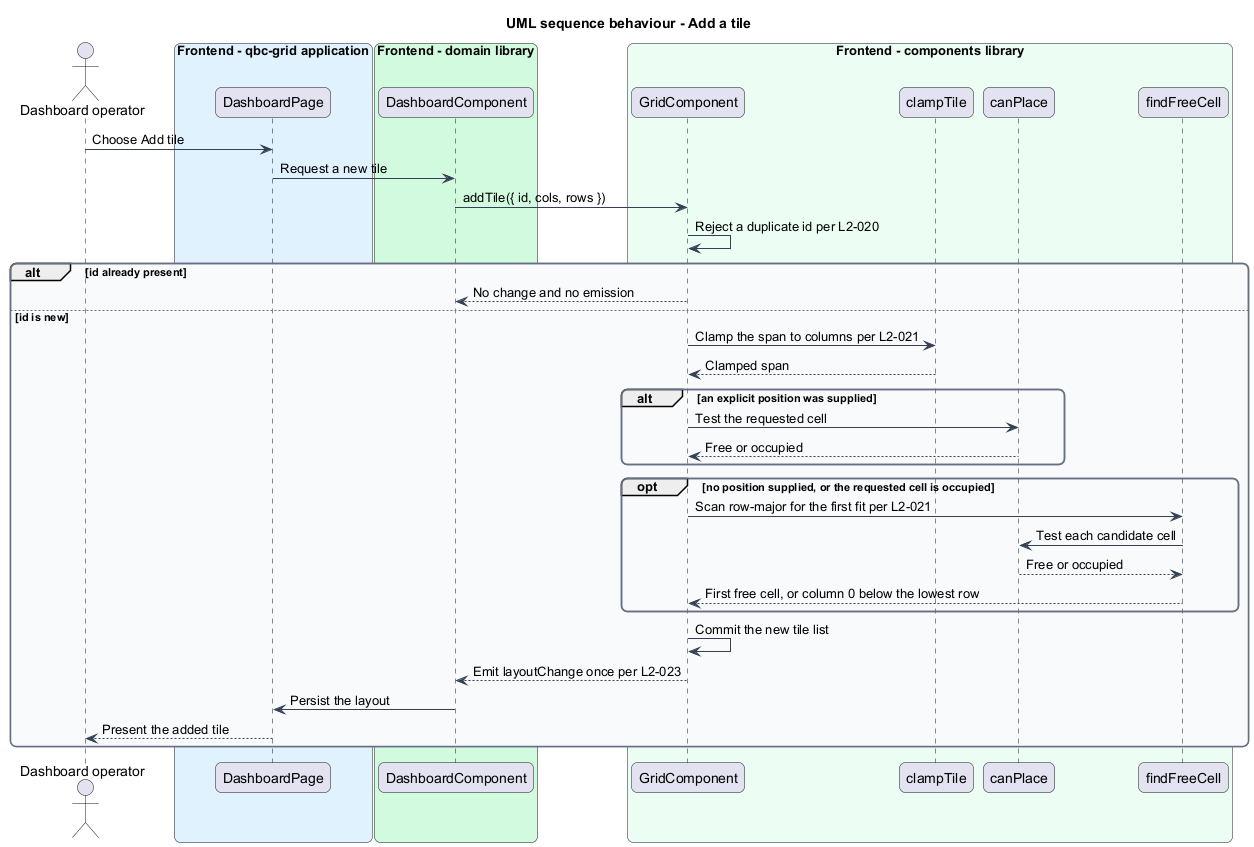

The diagram above was rendered by PlantUML. Its source (embedded in the PNG):
@startuml
title UML sequence behaviour - Add a tile
skinparam backgroundColor #FFFFFF
skinparam shadowing false
skinparam roundcorner 12
skinparam defaultFontName Arial
skinparam ArrowColor #344054
skinparam rectangle {
  BorderColor #344054
  FontColor #101828
}
skinparam package {
  BorderColor #667085
  FontColor #101828
  BackgroundColor #F9FAFB
}
actor "Dashboard operator" as actor
box "Frontend - qbc-grid application" #E0F2FE
  participant "DashboardPage" as page
end box
box "Frontend - domain library" #D1FADF
  participant "DashboardComponent" as dashboard
end box
box "Frontend - components library" #ECFDF3
  participant "GridComponent" as grid
  participant "clampTile" as clamp
  participant "canPlace" as canplace
  participant "findFreeCell" as find
end box

actor -> page : Choose Add tile
page -> dashboard : Request a new tile
dashboard -> grid : addTile({ id, cols, rows })
grid -> grid : Reject a duplicate id per L2-020
alt id already present
  grid --> dashboard : No change and no emission
else id is new
  grid -> clamp : Clamp the span to columns per L2-021
  clamp --> grid : Clamped span
  alt an explicit position was supplied
    grid -> canplace : Test the requested cell
    canplace --> grid : Free or occupied
  end
  opt no position supplied, or the requested cell is occupied
    grid -> find : Scan row-major for the first fit per L2-021
    find -> canplace : Test each candidate cell
    canplace --> find : Free or occupied
    find --> grid : First free cell, or column 0 below the lowest row
  end
  grid -> grid : Commit the new tile list
  grid --> dashboard : Emit layoutChange once per L2-023
  dashboard -> page : Persist the layout
  page --> actor : Present the added tile
end
@enduml